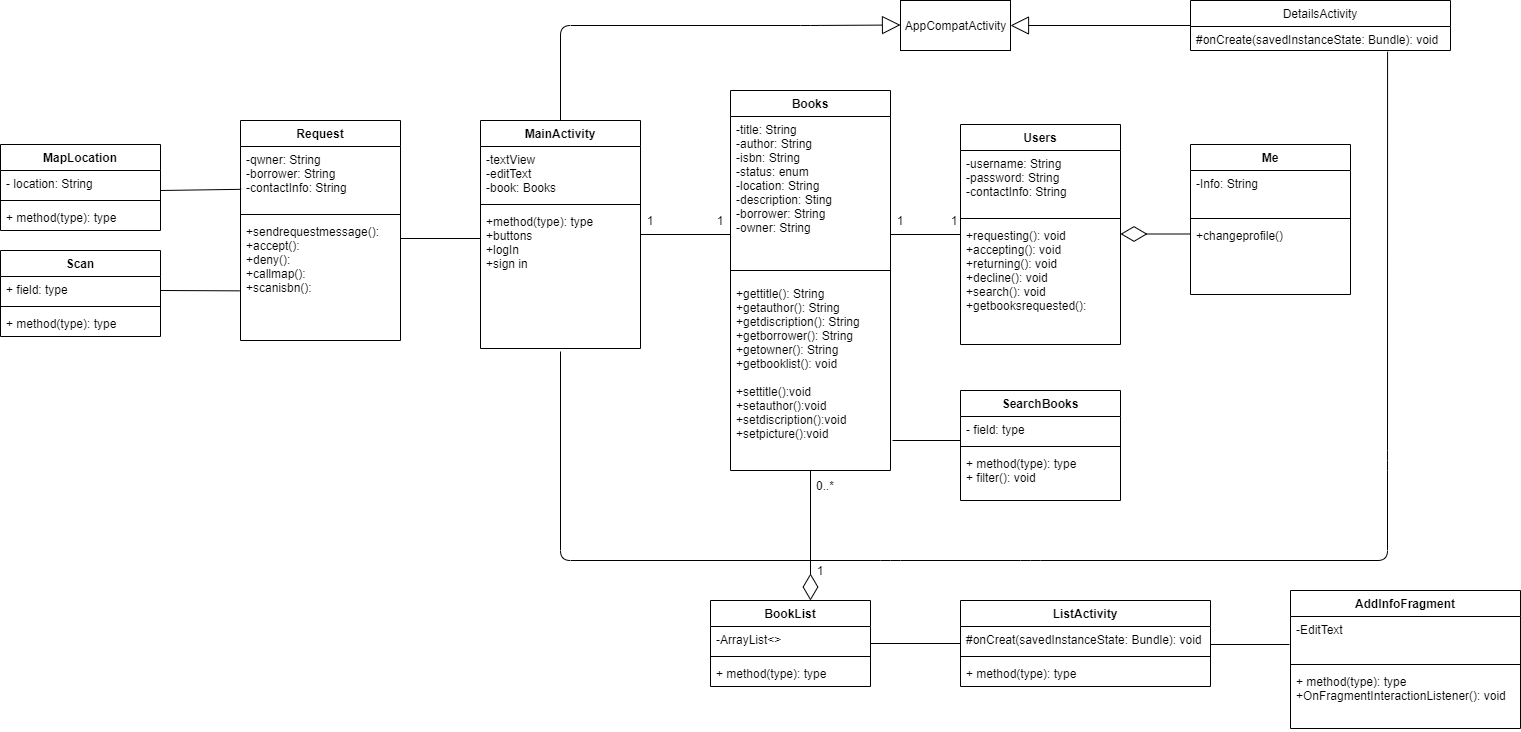

The diagram above was exported from draw.io. Its source (the exported page's mxGraphModel, read from the mxfile embedded in the PNG):
<mxGraphModel dx="1865" dy="499" grid="1" gridSize="10" guides="1" tooltips="1" connect="1" arrows="1" fold="1" page="1" pageScale="1" pageWidth="827" pageHeight="1169" math="0" shadow="0">
  <root>
    <mxCell id="0" />
    <mxCell id="1" parent="0" />
    <mxCell id="vw07_9Ayla4bE3-KRGBp-7" style="shape=link;rounded=0;orthogonalLoop=1;jettySize=auto;html=1;entryX=0.5;entryY=0;entryDx=0;entryDy=0;" parent="1" edge="1">
      <mxGeometry relative="1" as="geometry">
        <mxPoint x="195" y="320" as="sourcePoint" />
        <mxPoint x="195" y="320" as="targetPoint" />
      </mxGeometry>
    </mxCell>
    <mxCell id="sgmmnZhA8glX6mT4bcEX-9" value="" style="line;strokeWidth=1;fillColor=none;align=left;verticalAlign=middle;spacingTop=-1;spacingLeft=3;spacingRight=3;rotatable=0;labelPosition=right;points=[];portConstraint=eastwest;" parent="1" vertex="1">
      <mxGeometry x="330" y="330" width="70" height="8" as="geometry" />
    </mxCell>
    <mxCell id="sgmmnZhA8glX6mT4bcEX-10" value="AppCompatActivity" style="html=1;" parent="1" vertex="1">
      <mxGeometry x="340" y="100" width="110" height="50" as="geometry" />
    </mxCell>
    <mxCell id="sgmmnZhA8glX6mT4bcEX-14" value="" style="endArrow=block;endSize=16;endFill=0;html=1;exitX=0.5;exitY=0;exitDx=0;exitDy=0;" parent="1" source="2_D33F0mwKZfwVHUNdvM-1" edge="1">
      <mxGeometry x="-0.2236" y="48" width="160" relative="1" as="geometry">
        <mxPoint y="125" as="sourcePoint" />
        <mxPoint x="340" y="124.5" as="targetPoint" />
        <Array as="points">
          <mxPoint y="125" />
          <mxPoint x="250" y="125" />
        </Array>
        <mxPoint as="offset" />
      </mxGeometry>
    </mxCell>
    <mxCell id="sgmmnZhA8glX6mT4bcEX-15" value="" style="endArrow=block;endSize=16;endFill=0;html=1;entryX=1;entryY=0.5;entryDx=0;entryDy=0;exitX=0;exitY=0.5;exitDx=0;exitDy=0;" parent="1" source="sgmmnZhA8glX6mT4bcEX-16" target="sgmmnZhA8glX6mT4bcEX-10" edge="1">
      <mxGeometry width="160" relative="1" as="geometry">
        <mxPoint x="570" y="125" as="sourcePoint" />
        <mxPoint x="670" y="124.5" as="targetPoint" />
      </mxGeometry>
    </mxCell>
    <mxCell id="sgmmnZhA8glX6mT4bcEX-5" value="Users" style="swimlane;fontStyle=1;align=center;verticalAlign=top;childLayout=stackLayout;horizontal=1;startSize=26;horizontalStack=0;resizeParent=1;resizeParentMax=0;resizeLast=0;collapsible=1;marginBottom=0;" parent="1" vertex="1">
      <mxGeometry x="400" y="224" width="160" height="220" as="geometry" />
    </mxCell>
    <mxCell id="sgmmnZhA8glX6mT4bcEX-6" value="-username: String&#10;-password: String&#10;-contactInfo: String&#10;" style="text;strokeColor=none;fillColor=none;align=left;verticalAlign=top;spacingLeft=4;spacingRight=4;overflow=hidden;rotatable=0;points=[[0,0.5],[1,0.5]];portConstraint=eastwest;" parent="sgmmnZhA8glX6mT4bcEX-5" vertex="1">
      <mxGeometry y="26" width="160" height="64" as="geometry" />
    </mxCell>
    <mxCell id="sgmmnZhA8glX6mT4bcEX-7" value="" style="line;strokeWidth=1;fillColor=none;align=left;verticalAlign=middle;spacingTop=-1;spacingLeft=3;spacingRight=3;rotatable=0;labelPosition=right;points=[];portConstraint=eastwest;" parent="sgmmnZhA8glX6mT4bcEX-5" vertex="1">
      <mxGeometry y="90" width="160" height="8" as="geometry" />
    </mxCell>
    <mxCell id="sgmmnZhA8glX6mT4bcEX-8" value="+requesting(): void&#10;+accepting(): void&#10;+returning(): void&#10;+decline(): void&#10;+search(): void&#10;+getbooksrequested():&#10;&#10;" style="text;strokeColor=none;fillColor=none;align=left;verticalAlign=top;spacingLeft=4;spacingRight=4;overflow=hidden;rotatable=0;points=[[0,0.5],[1,0.5]];portConstraint=eastwest;" parent="sgmmnZhA8glX6mT4bcEX-5" vertex="1">
      <mxGeometry y="98" width="160" height="122" as="geometry" />
    </mxCell>
    <mxCell id="2_D33F0mwKZfwVHUNdvM-1" value="MainActivity" style="swimlane;fontStyle=1;align=center;verticalAlign=top;childLayout=stackLayout;horizontal=1;startSize=26;horizontalStack=0;resizeParent=1;resizeParentMax=0;resizeLast=0;collapsible=1;marginBottom=0;" parent="1" vertex="1">
      <mxGeometry x="-80" y="220" width="160" height="228" as="geometry" />
    </mxCell>
    <mxCell id="2_D33F0mwKZfwVHUNdvM-2" value="-textView&#10;-editText&#10;-book: Books&#10;" style="text;strokeColor=none;fillColor=none;align=left;verticalAlign=top;spacingLeft=4;spacingRight=4;overflow=hidden;rotatable=0;points=[[0,0.5],[1,0.5]];portConstraint=eastwest;" parent="2_D33F0mwKZfwVHUNdvM-1" vertex="1">
      <mxGeometry y="26" width="160" height="54" as="geometry" />
    </mxCell>
    <mxCell id="2_D33F0mwKZfwVHUNdvM-3" value="" style="line;strokeWidth=1;fillColor=none;align=left;verticalAlign=middle;spacingTop=-1;spacingLeft=3;spacingRight=3;rotatable=0;labelPosition=right;points=[];portConstraint=eastwest;" parent="2_D33F0mwKZfwVHUNdvM-1" vertex="1">
      <mxGeometry y="80" width="160" height="8" as="geometry" />
    </mxCell>
    <mxCell id="2_D33F0mwKZfwVHUNdvM-4" value="+method(type): type&#10;+buttons&#10;+logIn&#10;+sign in" style="text;strokeColor=none;fillColor=none;align=left;verticalAlign=top;spacingLeft=4;spacingRight=4;overflow=hidden;rotatable=0;points=[[0,0.5],[1,0.5]];portConstraint=eastwest;" parent="2_D33F0mwKZfwVHUNdvM-1" vertex="1">
      <mxGeometry y="88" width="160" height="140" as="geometry" />
    </mxCell>
    <mxCell id="2_D33F0mwKZfwVHUNdvM-15" value="" style="endArrow=diamondThin;endFill=0;endSize=24;html=1;entryX=0.625;entryY=0;entryDx=0;entryDy=0;entryPerimeter=0;" parent="1" source="vw07_9Ayla4bE3-KRGBp-14" target="2_D33F0mwKZfwVHUNdvM-11" edge="1">
      <mxGeometry width="160" relative="1" as="geometry">
        <mxPoint x="320" y="492" as="sourcePoint" />
        <mxPoint x="425" y="432" as="targetPoint" />
        <Array as="points" />
      </mxGeometry>
    </mxCell>
    <mxCell id="vw07_9Ayla4bE3-KRGBp-11" value="Books" style="swimlane;fontStyle=1;align=center;verticalAlign=top;childLayout=stackLayout;horizontal=1;startSize=26;horizontalStack=0;resizeParent=1;resizeParentMax=0;resizeLast=0;collapsible=1;marginBottom=0;" parent="1" vertex="1">
      <mxGeometry x="170" y="190" width="160" height="380" as="geometry" />
    </mxCell>
    <mxCell id="vw07_9Ayla4bE3-KRGBp-12" value="-title: String&#10;-author: String&#10;-isbn: String&#10;-status: enum&#10;-location: String&#10;-description: Sting&#10;-borrower: String&#10;-owner: String" style="text;strokeColor=none;fillColor=none;align=left;verticalAlign=top;spacingLeft=4;spacingRight=4;overflow=hidden;rotatable=0;points=[[0,0.5],[1,0.5]];portConstraint=eastwest;" parent="vw07_9Ayla4bE3-KRGBp-11" vertex="1">
      <mxGeometry y="26" width="160" height="144" as="geometry" />
    </mxCell>
    <mxCell id="vw07_9Ayla4bE3-KRGBp-13" value="" style="line;strokeWidth=1;fillColor=none;align=left;verticalAlign=middle;spacingTop=-1;spacingLeft=3;spacingRight=3;rotatable=0;labelPosition=right;points=[];portConstraint=eastwest;" parent="vw07_9Ayla4bE3-KRGBp-11" vertex="1">
      <mxGeometry y="170" width="160" height="20" as="geometry" />
    </mxCell>
    <mxCell id="vw07_9Ayla4bE3-KRGBp-14" value="+gettitle(): String&#10;+getauthor(): String&#10;+getdiscription(): String&#10;+getborrower(): String&#10;+getowner(): String&#10;+getbooklist(): void&#10;&#10;+settitle():void&#10;+setauthor():void&#10;+setdiscription():void&#10;+setpicture():void&#10;&#10;&#10;&#10;&#10;" style="text;strokeColor=none;fillColor=none;align=left;verticalAlign=top;spacingLeft=4;spacingRight=4;overflow=hidden;rotatable=0;points=[[0,0.5],[1,0.5]];portConstraint=eastwest;" parent="vw07_9Ayla4bE3-KRGBp-11" vertex="1">
      <mxGeometry y="190" width="160" height="190" as="geometry" />
    </mxCell>
    <mxCell id="sgmmnZhA8glX6mT4bcEX-16" value="DetailsActivity" style="swimlane;fontStyle=0;childLayout=stackLayout;horizontal=1;startSize=26;fillColor=none;horizontalStack=0;resizeParent=1;resizeParentMax=0;resizeLast=0;collapsible=1;marginBottom=0;" parent="1" vertex="1">
      <mxGeometry x="630" y="100" width="260" height="50" as="geometry" />
    </mxCell>
    <mxCell id="sgmmnZhA8glX6mT4bcEX-17" value="#onCreate(savedInstanceState: Bundle): void" style="text;strokeColor=none;fillColor=none;align=left;verticalAlign=top;spacingLeft=4;spacingRight=4;overflow=hidden;rotatable=0;points=[[0,0.5],[1,0.5]];portConstraint=eastwest;" parent="sgmmnZhA8glX6mT4bcEX-16" vertex="1">
      <mxGeometry y="26" width="260" height="24" as="geometry" />
    </mxCell>
    <mxCell id="2_D33F0mwKZfwVHUNdvM-22" value="" style="line;strokeWidth=1;fillColor=none;align=left;verticalAlign=middle;spacingTop=-1;spacingLeft=3;spacingRight=3;rotatable=0;labelPosition=right;points=[];portConstraint=eastwest;" parent="1" vertex="1">
      <mxGeometry x="310" y="739" width="90" height="8" as="geometry" />
    </mxCell>
    <mxCell id="2_D33F0mwKZfwVHUNdvM-25" value="" style="line;strokeWidth=1;fillColor=none;align=left;verticalAlign=middle;spacingTop=-1;spacingLeft=3;spacingRight=3;rotatable=0;labelPosition=right;points=[];portConstraint=eastwest;" parent="1" vertex="1">
      <mxGeometry x="80" y="330" width="90" height="8" as="geometry" />
    </mxCell>
    <mxCell id="qJCodxsHLsRxPVXtcmPi-2" value="Request" style="swimlane;fontStyle=1;align=center;verticalAlign=top;childLayout=stackLayout;horizontal=1;startSize=26;horizontalStack=0;resizeParent=1;resizeParentMax=0;resizeLast=0;collapsible=1;marginBottom=0;" parent="1" vertex="1">
      <mxGeometry x="-320" y="220" width="160" height="220" as="geometry" />
    </mxCell>
    <mxCell id="qJCodxsHLsRxPVXtcmPi-3" value="-qwner: String&#10;-borrower: String&#10;-contactInfo: String&#10;" style="text;strokeColor=none;fillColor=none;align=left;verticalAlign=top;spacingLeft=4;spacingRight=4;overflow=hidden;rotatable=0;points=[[0,0.5],[1,0.5]];portConstraint=eastwest;" parent="qJCodxsHLsRxPVXtcmPi-2" vertex="1">
      <mxGeometry y="26" width="160" height="64" as="geometry" />
    </mxCell>
    <mxCell id="qJCodxsHLsRxPVXtcmPi-4" value="" style="line;strokeWidth=1;fillColor=none;align=left;verticalAlign=middle;spacingTop=-1;spacingLeft=3;spacingRight=3;rotatable=0;labelPosition=right;points=[];portConstraint=eastwest;" parent="qJCodxsHLsRxPVXtcmPi-2" vertex="1">
      <mxGeometry y="90" width="160" height="8" as="geometry" />
    </mxCell>
    <mxCell id="qJCodxsHLsRxPVXtcmPi-5" value="+sendrequestmessage():&#10;+accept():&#10;+deny():&#10;+callmap():&#10;+scanisbn():&#10;" style="text;strokeColor=none;fillColor=none;align=left;verticalAlign=top;spacingLeft=4;spacingRight=4;overflow=hidden;rotatable=0;points=[[0,0.5],[1,0.5]];portConstraint=eastwest;" parent="qJCodxsHLsRxPVXtcmPi-2" vertex="1">
      <mxGeometry y="98" width="160" height="122" as="geometry" />
    </mxCell>
    <mxCell id="2_D33F0mwKZfwVHUNdvM-16" value="ListActivity" style="swimlane;fontStyle=1;align=center;verticalAlign=top;childLayout=stackLayout;horizontal=1;startSize=26;horizontalStack=0;resizeParent=1;resizeParentMax=0;resizeLast=0;collapsible=1;marginBottom=0;" parent="1" vertex="1">
      <mxGeometry x="400" y="700" width="250" height="86" as="geometry" />
    </mxCell>
    <mxCell id="2_D33F0mwKZfwVHUNdvM-17" value="#onCreat(savedInstanceState: Bundle): void" style="text;strokeColor=none;fillColor=none;align=left;verticalAlign=top;spacingLeft=4;spacingRight=4;overflow=hidden;rotatable=0;points=[[0,0.5],[1,0.5]];portConstraint=eastwest;" parent="2_D33F0mwKZfwVHUNdvM-16" vertex="1">
      <mxGeometry y="26" width="250" height="26" as="geometry" />
    </mxCell>
    <mxCell id="2_D33F0mwKZfwVHUNdvM-18" value="" style="line;strokeWidth=1;fillColor=none;align=left;verticalAlign=middle;spacingTop=-1;spacingLeft=3;spacingRight=3;rotatable=0;labelPosition=right;points=[];portConstraint=eastwest;" parent="2_D33F0mwKZfwVHUNdvM-16" vertex="1">
      <mxGeometry y="52" width="250" height="8" as="geometry" />
    </mxCell>
    <mxCell id="2_D33F0mwKZfwVHUNdvM-19" value="+ method(type): type" style="text;strokeColor=none;fillColor=none;align=left;verticalAlign=top;spacingLeft=4;spacingRight=4;overflow=hidden;rotatable=0;points=[[0,0.5],[1,0.5]];portConstraint=eastwest;" parent="2_D33F0mwKZfwVHUNdvM-16" vertex="1">
      <mxGeometry y="60" width="250" height="26" as="geometry" />
    </mxCell>
    <mxCell id="2_D33F0mwKZfwVHUNdvM-44" value="" style="endArrow=none;html=1;entryX=0.758;entryY=1.05;entryDx=0;entryDy=0;entryPerimeter=0;" parent="1" target="sgmmnZhA8glX6mT4bcEX-17" edge="1">
      <mxGeometry width="50" height="50" relative="1" as="geometry">
        <mxPoint y="451" as="sourcePoint" />
        <mxPoint x="664" y="150" as="targetPoint" />
        <Array as="points">
          <mxPoint y="660" />
          <mxPoint x="330" y="660" />
          <mxPoint x="470" y="660" />
          <mxPoint x="827" y="660" />
          <mxPoint x="827" y="560" />
        </Array>
      </mxGeometry>
    </mxCell>
    <mxCell id="Q54w_2YEQZStBl0wIqpg-3" value="" style="endArrow=none;html=1;" parent="1" edge="1">
      <mxGeometry width="50" height="50" relative="1" as="geometry">
        <mxPoint x="-160" y="338" as="sourcePoint" />
        <mxPoint x="-80" y="338" as="targetPoint" />
      </mxGeometry>
    </mxCell>
    <mxCell id="g43tYeIxZxG6xt0IB-T9-5" value="" style="endArrow=none;html=1;entryX=0;entryY=0.923;entryDx=0;entryDy=0;entryPerimeter=0;" parent="1" target="2_D33F0mwKZfwVHUNdvM-39" edge="1">
      <mxGeometry width="50" height="50" relative="1" as="geometry">
        <mxPoint x="332" y="540" as="sourcePoint" />
        <mxPoint x="410" y="548" as="targetPoint" />
      </mxGeometry>
    </mxCell>
    <mxCell id="2_D33F0mwKZfwVHUNdvM-34" value="MapLocation" style="swimlane;fontStyle=1;align=center;verticalAlign=top;childLayout=stackLayout;horizontal=1;startSize=26;horizontalStack=0;resizeParent=1;resizeParentMax=0;resizeLast=0;collapsible=1;marginBottom=0;" parent="1" vertex="1">
      <mxGeometry x="-560" y="244" width="160" height="86" as="geometry" />
    </mxCell>
    <mxCell id="2_D33F0mwKZfwVHUNdvM-35" value="- location: String" style="text;strokeColor=none;fillColor=none;align=left;verticalAlign=top;spacingLeft=4;spacingRight=4;overflow=hidden;rotatable=0;points=[[0,0.5],[1,0.5]];portConstraint=eastwest;" parent="2_D33F0mwKZfwVHUNdvM-34" vertex="1">
      <mxGeometry y="26" width="160" height="26" as="geometry" />
    </mxCell>
    <mxCell id="2_D33F0mwKZfwVHUNdvM-36" value="" style="line;strokeWidth=1;fillColor=none;align=left;verticalAlign=middle;spacingTop=-1;spacingLeft=3;spacingRight=3;rotatable=0;labelPosition=right;points=[];portConstraint=eastwest;" parent="2_D33F0mwKZfwVHUNdvM-34" vertex="1">
      <mxGeometry y="52" width="160" height="8" as="geometry" />
    </mxCell>
    <mxCell id="2_D33F0mwKZfwVHUNdvM-37" value="+ method(type): type" style="text;strokeColor=none;fillColor=none;align=left;verticalAlign=top;spacingLeft=4;spacingRight=4;overflow=hidden;rotatable=0;points=[[0,0.5],[1,0.5]];portConstraint=eastwest;" parent="2_D33F0mwKZfwVHUNdvM-34" vertex="1">
      <mxGeometry y="60" width="160" height="26" as="geometry" />
    </mxCell>
    <mxCell id="cruZ3OCTR4kzQwxtojZm-1" value="" style="endArrow=none;html=1;entryX=0.004;entryY=0.669;entryDx=0;entryDy=0;entryPerimeter=0;" parent="1" target="qJCodxsHLsRxPVXtcmPi-3" edge="1">
      <mxGeometry width="50" height="50" relative="1" as="geometry">
        <mxPoint x="-400" y="290" as="sourcePoint" />
        <mxPoint x="-350" y="240" as="targetPoint" />
      </mxGeometry>
    </mxCell>
    <mxCell id="cruZ3OCTR4kzQwxtojZm-2" value="Scan" style="swimlane;fontStyle=1;align=center;verticalAlign=top;childLayout=stackLayout;horizontal=1;startSize=26;horizontalStack=0;resizeParent=1;resizeParentMax=0;resizeLast=0;collapsible=1;marginBottom=0;" parent="1" vertex="1">
      <mxGeometry x="-560" y="350" width="160" height="86" as="geometry" />
    </mxCell>
    <mxCell id="cruZ3OCTR4kzQwxtojZm-3" value="+ field: type" style="text;strokeColor=none;fillColor=none;align=left;verticalAlign=top;spacingLeft=4;spacingRight=4;overflow=hidden;rotatable=0;points=[[0,0.5],[1,0.5]];portConstraint=eastwest;" parent="cruZ3OCTR4kzQwxtojZm-2" vertex="1">
      <mxGeometry y="26" width="160" height="26" as="geometry" />
    </mxCell>
    <mxCell id="cruZ3OCTR4kzQwxtojZm-4" value="" style="line;strokeWidth=1;fillColor=none;align=left;verticalAlign=middle;spacingTop=-1;spacingLeft=3;spacingRight=3;rotatable=0;labelPosition=right;points=[];portConstraint=eastwest;" parent="cruZ3OCTR4kzQwxtojZm-2" vertex="1">
      <mxGeometry y="52" width="160" height="8" as="geometry" />
    </mxCell>
    <mxCell id="cruZ3OCTR4kzQwxtojZm-5" value="+ method(type): type" style="text;strokeColor=none;fillColor=none;align=left;verticalAlign=top;spacingLeft=4;spacingRight=4;overflow=hidden;rotatable=0;points=[[0,0.5],[1,0.5]];portConstraint=eastwest;" parent="cruZ3OCTR4kzQwxtojZm-2" vertex="1">
      <mxGeometry y="60" width="160" height="26" as="geometry" />
    </mxCell>
    <mxCell id="cruZ3OCTR4kzQwxtojZm-6" value="" style="endArrow=none;html=1;entryX=-0.006;entryY=0.593;entryDx=0;entryDy=0;entryPerimeter=0;" parent="1" target="qJCodxsHLsRxPVXtcmPi-5" edge="1">
      <mxGeometry width="50" height="50" relative="1" as="geometry">
        <mxPoint x="-400" y="390" as="sourcePoint" />
        <mxPoint x="-350" y="340" as="targetPoint" />
      </mxGeometry>
    </mxCell>
    <mxCell id="K5eqarXivpAs8QQmxShr-1" value="Me" style="swimlane;fontStyle=1;align=center;verticalAlign=top;childLayout=stackLayout;horizontal=1;startSize=26;horizontalStack=0;resizeParent=1;resizeParentMax=0;resizeLast=0;collapsible=1;marginBottom=0;" parent="1" vertex="1">
      <mxGeometry x="630" y="244" width="160" height="150" as="geometry" />
    </mxCell>
    <mxCell id="K5eqarXivpAs8QQmxShr-2" value="-Info: String&#10;" style="text;strokeColor=none;fillColor=none;align=left;verticalAlign=top;spacingLeft=4;spacingRight=4;overflow=hidden;rotatable=0;points=[[0,0.5],[1,0.5]];portConstraint=eastwest;" parent="K5eqarXivpAs8QQmxShr-1" vertex="1">
      <mxGeometry y="26" width="160" height="44" as="geometry" />
    </mxCell>
    <mxCell id="K5eqarXivpAs8QQmxShr-3" value="" style="line;strokeWidth=1;fillColor=none;align=left;verticalAlign=middle;spacingTop=-1;spacingLeft=3;spacingRight=3;rotatable=0;labelPosition=right;points=[];portConstraint=eastwest;" parent="K5eqarXivpAs8QQmxShr-1" vertex="1">
      <mxGeometry y="70" width="160" height="8" as="geometry" />
    </mxCell>
    <mxCell id="K5eqarXivpAs8QQmxShr-4" value="+changeprofile()" style="text;strokeColor=none;fillColor=none;align=left;verticalAlign=top;spacingLeft=4;spacingRight=4;overflow=hidden;rotatable=0;points=[[0,0.5],[1,0.5]];portConstraint=eastwest;" parent="K5eqarXivpAs8QQmxShr-1" vertex="1">
      <mxGeometry y="78" width="160" height="72" as="geometry" />
    </mxCell>
    <mxCell id="K5eqarXivpAs8QQmxShr-7" value="" style="endArrow=none;html=1;" parent="1" edge="1">
      <mxGeometry width="50" height="50" relative="1" as="geometry">
        <mxPoint x="650" y="744" as="sourcePoint" />
        <mxPoint x="729" y="744" as="targetPoint" />
      </mxGeometry>
    </mxCell>
    <mxCell id="2_D33F0mwKZfwVHUNdvM-5" value="AddInfoFragment" style="swimlane;fontStyle=1;align=center;verticalAlign=top;childLayout=stackLayout;horizontal=1;startSize=26;horizontalStack=0;resizeParent=1;resizeParentMax=0;resizeLast=0;collapsible=1;marginBottom=0;" parent="1" vertex="1">
      <mxGeometry x="730" y="690" width="230" height="138" as="geometry" />
    </mxCell>
    <mxCell id="2_D33F0mwKZfwVHUNdvM-6" value="-EditText&#10;&#10;" style="text;strokeColor=none;fillColor=none;align=left;verticalAlign=top;spacingLeft=4;spacingRight=4;overflow=hidden;rotatable=0;points=[[0,0.5],[1,0.5]];portConstraint=eastwest;" parent="2_D33F0mwKZfwVHUNdvM-5" vertex="1">
      <mxGeometry y="26" width="230" height="44" as="geometry" />
    </mxCell>
    <mxCell id="2_D33F0mwKZfwVHUNdvM-7" value="" style="line;strokeWidth=1;fillColor=none;align=left;verticalAlign=middle;spacingTop=-1;spacingLeft=3;spacingRight=3;rotatable=0;labelPosition=right;points=[];portConstraint=eastwest;" parent="2_D33F0mwKZfwVHUNdvM-5" vertex="1">
      <mxGeometry y="70" width="230" height="8" as="geometry" />
    </mxCell>
    <mxCell id="2_D33F0mwKZfwVHUNdvM-8" value="+ method(type): type&#10;+OnFragmentInteractionListener(): void" style="text;strokeColor=none;fillColor=none;align=left;verticalAlign=top;spacingLeft=4;spacingRight=4;overflow=hidden;rotatable=0;points=[[0,0.5],[1,0.5]];portConstraint=eastwest;" parent="2_D33F0mwKZfwVHUNdvM-5" vertex="1">
      <mxGeometry y="78" width="230" height="60" as="geometry" />
    </mxCell>
    <mxCell id="2_D33F0mwKZfwVHUNdvM-38" value="SearchBooks" style="swimlane;fontStyle=1;align=center;verticalAlign=top;childLayout=stackLayout;horizontal=1;startSize=26;horizontalStack=0;resizeParent=1;resizeParentMax=0;resizeLast=0;collapsible=1;marginBottom=0;" parent="1" vertex="1">
      <mxGeometry x="400" y="490" width="160" height="110" as="geometry" />
    </mxCell>
    <mxCell id="2_D33F0mwKZfwVHUNdvM-39" value="- field: type" style="text;strokeColor=none;fillColor=none;align=left;verticalAlign=top;spacingLeft=4;spacingRight=4;overflow=hidden;rotatable=0;points=[[0,0.5],[1,0.5]];portConstraint=eastwest;" parent="2_D33F0mwKZfwVHUNdvM-38" vertex="1">
      <mxGeometry y="26" width="160" height="26" as="geometry" />
    </mxCell>
    <mxCell id="2_D33F0mwKZfwVHUNdvM-40" value="" style="line;strokeWidth=1;fillColor=none;align=left;verticalAlign=middle;spacingTop=-1;spacingLeft=3;spacingRight=3;rotatable=0;labelPosition=right;points=[];portConstraint=eastwest;" parent="2_D33F0mwKZfwVHUNdvM-38" vertex="1">
      <mxGeometry y="52" width="160" height="8" as="geometry" />
    </mxCell>
    <mxCell id="2_D33F0mwKZfwVHUNdvM-41" value="+ method(type): type&#10;+ filter(): void&#10;" style="text;strokeColor=none;fillColor=none;align=left;verticalAlign=top;spacingLeft=4;spacingRight=4;overflow=hidden;rotatable=0;points=[[0,0.5],[1,0.5]];portConstraint=eastwest;" parent="2_D33F0mwKZfwVHUNdvM-38" vertex="1">
      <mxGeometry y="60" width="160" height="50" as="geometry" />
    </mxCell>
    <mxCell id="DsaEbkSMKZO5x98qbH7h-1" value="0..*" style="text;html=1;strokeColor=none;fillColor=none;align=center;verticalAlign=middle;whiteSpace=wrap;rounded=0;direction=north;" parent="1" vertex="1">
      <mxGeometry x="240" y="575" width="50" height="20" as="geometry" />
    </mxCell>
    <mxCell id="N2fE6fBtLvfMu0T-H5c7-2" value="1" style="text;html=1;strokeColor=none;fillColor=none;align=center;verticalAlign=middle;whiteSpace=wrap;rounded=0;" parent="1" vertex="1">
      <mxGeometry x="240" y="660" width="40" height="20" as="geometry" />
    </mxCell>
    <mxCell id="N2fE6fBtLvfMu0T-H5c7-3" value="1" style="text;html=1;strokeColor=none;fillColor=none;align=center;verticalAlign=middle;whiteSpace=wrap;rounded=0;" parent="1" vertex="1">
      <mxGeometry x="70" y="310" width="40" height="20" as="geometry" />
    </mxCell>
    <mxCell id="N2fE6fBtLvfMu0T-H5c7-4" value="1" style="text;html=1;strokeColor=none;fillColor=none;align=center;verticalAlign=middle;whiteSpace=wrap;rounded=0;" parent="1" vertex="1">
      <mxGeometry x="140" y="310" width="40" height="20" as="geometry" />
    </mxCell>
    <mxCell id="2_D33F0mwKZfwVHUNdvM-11" value="BookList" style="swimlane;fontStyle=1;align=center;verticalAlign=top;childLayout=stackLayout;horizontal=1;startSize=26;horizontalStack=0;resizeParent=1;resizeParentMax=0;resizeLast=0;collapsible=1;marginBottom=0;" parent="1" vertex="1">
      <mxGeometry x="150" y="700" width="160" height="86" as="geometry" />
    </mxCell>
    <mxCell id="2_D33F0mwKZfwVHUNdvM-12" value="-ArrayList&lt;&gt;" style="text;strokeColor=none;fillColor=none;align=left;verticalAlign=top;spacingLeft=4;spacingRight=4;overflow=hidden;rotatable=0;points=[[0,0.5],[1,0.5]];portConstraint=eastwest;" parent="2_D33F0mwKZfwVHUNdvM-11" vertex="1">
      <mxGeometry y="26" width="160" height="26" as="geometry" />
    </mxCell>
    <mxCell id="2_D33F0mwKZfwVHUNdvM-13" value="" style="line;strokeWidth=1;fillColor=none;align=left;verticalAlign=middle;spacingTop=-1;spacingLeft=3;spacingRight=3;rotatable=0;labelPosition=right;points=[];portConstraint=eastwest;" parent="2_D33F0mwKZfwVHUNdvM-11" vertex="1">
      <mxGeometry y="52" width="160" height="8" as="geometry" />
    </mxCell>
    <mxCell id="2_D33F0mwKZfwVHUNdvM-14" value="+ method(type): type" style="text;strokeColor=none;fillColor=none;align=left;verticalAlign=top;spacingLeft=4;spacingRight=4;overflow=hidden;rotatable=0;points=[[0,0.5],[1,0.5]];portConstraint=eastwest;" parent="2_D33F0mwKZfwVHUNdvM-11" vertex="1">
      <mxGeometry y="60" width="160" height="26" as="geometry" />
    </mxCell>
    <mxCell id="N2fE6fBtLvfMu0T-H5c7-5" value="1" style="text;html=1;strokeColor=none;fillColor=none;align=center;verticalAlign=middle;whiteSpace=wrap;rounded=0;" parent="1" vertex="1">
      <mxGeometry x="320" y="310" width="40" height="20" as="geometry" />
    </mxCell>
    <mxCell id="K5eqarXivpAs8QQmxShr-10" value="" style="endArrow=diamondThin;endFill=0;endSize=24;html=1;" parent="1" edge="1">
      <mxGeometry width="160" relative="1" as="geometry">
        <mxPoint x="630" y="333.5" as="sourcePoint" />
        <mxPoint x="560" y="333.5" as="targetPoint" />
      </mxGeometry>
    </mxCell>
    <mxCell id="N2fE6fBtLvfMu0T-H5c7-6" value="1" style="text;html=1;strokeColor=none;fillColor=none;align=center;verticalAlign=middle;whiteSpace=wrap;rounded=0;" parent="1" vertex="1">
      <mxGeometry x="374" y="310" width="40" height="20" as="geometry" />
    </mxCell>
  </root>
</mxGraphModel>